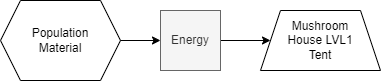

The diagram above was exported from draw.io. Its source (the exported page's mxGraphModel, read from the mxfile embedded in the PNG):
<mxGraphModel dx="2278" dy="1019" grid="1" gridSize="10" guides="1" tooltips="1" connect="1" arrows="1" fold="1" page="0" pageScale="1" pageWidth="1169" pageHeight="827" math="0" shadow="0">
  <root>
    <mxCell id="0" />
    <mxCell id="1" parent="0" />
    <mxCell id="2" value="Mushroom&lt;br&gt;House LVL1&lt;br&gt;Tent" style="shape=trapezoid;perimeter=trapezoidPerimeter;whiteSpace=wrap;html=1;fixedSize=1;" vertex="1" parent="1">
      <mxGeometry x="910" y="-210" width="120" height="60" as="geometry" />
    </mxCell>
    <mxCell id="3" style="edgeStyle=orthogonalEdgeStyle;rounded=0;orthogonalLoop=1;jettySize=auto;html=1;" edge="1" source="4" target="6" parent="1">
      <mxGeometry relative="1" as="geometry" />
    </mxCell>
    <mxCell id="4" value="Population&lt;br&gt;Material" style="shape=hexagon;perimeter=hexagonPerimeter2;whiteSpace=wrap;html=1;fixedSize=1;" vertex="1" parent="1">
      <mxGeometry x="650" y="-220" width="120" height="80" as="geometry" />
    </mxCell>
    <mxCell id="5" style="edgeStyle=orthogonalEdgeStyle;rounded=0;orthogonalLoop=1;jettySize=auto;html=1;entryX=0;entryY=0.5;entryDx=0;entryDy=0;" edge="1" source="6" target="2" parent="1">
      <mxGeometry relative="1" as="geometry" />
    </mxCell>
    <mxCell id="6" value="Energy" style="rounded=0;whiteSpace=wrap;html=1;fillColor=#f5f5f5;strokeColor=#666666;fontColor=#333333;" vertex="1" parent="1">
      <mxGeometry x="810" y="-210" width="60" height="60" as="geometry" />
    </mxCell>
  </root>
</mxGraphModel>